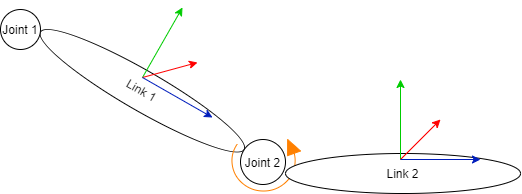

The diagram above was exported from draw.io. Its source (the exported page's mxGraphModel, read from the mxfile embedded in the PNG):
<mxGraphModel dx="812" dy="372" grid="0" gridSize="10" guides="1" tooltips="1" connect="1" arrows="1" fold="1" page="0" pageScale="1" pageWidth="850" pageHeight="1100" math="0" shadow="0">
  <root>
    <mxCell id="0" />
    <mxCell id="1" parent="0" />
    <mxCell id="3" value="Link 1" style="ellipse;whiteSpace=wrap;html=1;rotation=30;" parent="1" vertex="1">
      <mxGeometry x="144.3" y="161.26" width="235.05" height="40" as="geometry" />
    </mxCell>
    <mxCell id="4" value="Joint 1" style="ellipse;whiteSpace=wrap;html=1;aspect=fixed;" parent="1" vertex="1">
      <mxGeometry x="120" y="100" width="40" height="40" as="geometry" />
    </mxCell>
    <mxCell id="9" value="Joint 2" style="ellipse;whiteSpace=wrap;html=1;aspect=fixed;" parent="1" vertex="1">
      <mxGeometry x="360" y="230" width="45" height="45" as="geometry" />
    </mxCell>
    <mxCell id="11" value="" style="verticalLabelPosition=bottom;shadow=0;dashed=0;align=center;html=1;verticalAlign=top;shape=mxgraph.electrical.rot_mech.verticalLabelPosition=bottom;shadow=0;dashed=0;align=center;fillColor=strokeColor;html=1;verticalAlign=top;strokeWidth=1;shape=mxgraph.electrical.rot_mech.rotation;strokeColor=#FF8000;" parent="1" vertex="1">
      <mxGeometry x="348" y="230" width="72" height="54" as="geometry" />
    </mxCell>
    <mxCell id="12" value="Link 2" style="ellipse;whiteSpace=wrap;html=1;rotation=0;" parent="1" vertex="1">
      <mxGeometry x="405" y="244" width="235.05" height="40" as="geometry" />
    </mxCell>
    <mxCell id="17" value="" style="group" parent="1" vertex="1" connectable="0">
      <mxGeometry x="520" y="170" width="80" height="80" as="geometry" />
    </mxCell>
    <mxCell id="13" value="" style="endArrow=classic;html=1;strokeColor=#00CC00;" parent="17" edge="1">
      <mxGeometry width="50" height="50" relative="1" as="geometry">
        <mxPoint y="80" as="sourcePoint" />
        <mxPoint as="targetPoint" />
      </mxGeometry>
    </mxCell>
    <mxCell id="14" value="" style="endArrow=classic;html=1;strokeColor=#FF0000;" parent="17" edge="1">
      <mxGeometry width="50" height="50" relative="1" as="geometry">
        <mxPoint y="80" as="sourcePoint" />
        <mxPoint x="40" y="40" as="targetPoint" />
      </mxGeometry>
    </mxCell>
    <mxCell id="15" value="" style="endArrow=classic;html=1;fillColor=#0050ef;strokeColor=#001DBC;" parent="17" edge="1">
      <mxGeometry width="50" height="50" relative="1" as="geometry">
        <mxPoint y="80" as="sourcePoint" />
        <mxPoint x="80" y="80" as="targetPoint" />
      </mxGeometry>
    </mxCell>
    <mxCell id="19" value="" style="group;rotation=30;" parent="1" vertex="1" connectable="0">
      <mxGeometry x="277" y="113" width="80" height="80" as="geometry" />
    </mxCell>
    <mxCell id="20" value="" style="endArrow=classic;html=1;strokeColor=#00CC00;" parent="19" edge="1">
      <mxGeometry width="50" height="50" relative="1" as="geometry">
        <mxPoint x="-15" y="55" as="sourcePoint" />
        <mxPoint x="25" y="-15" as="targetPoint" />
      </mxGeometry>
    </mxCell>
    <mxCell id="21" value="" style="endArrow=classic;html=1;strokeColor=#FF0000;" parent="19" edge="1">
      <mxGeometry width="50" height="50" relative="1" as="geometry">
        <mxPoint x="-15" y="55" as="sourcePoint" />
        <mxPoint x="40" y="40" as="targetPoint" />
      </mxGeometry>
    </mxCell>
    <mxCell id="22" value="" style="endArrow=classic;html=1;fillColor=#0050ef;strokeColor=#001DBC;" parent="19" edge="1">
      <mxGeometry width="50" height="50" relative="1" as="geometry">
        <mxPoint x="-15" y="55" as="sourcePoint" />
        <mxPoint x="55" y="95" as="targetPoint" />
      </mxGeometry>
    </mxCell>
  </root>
</mxGraphModel>